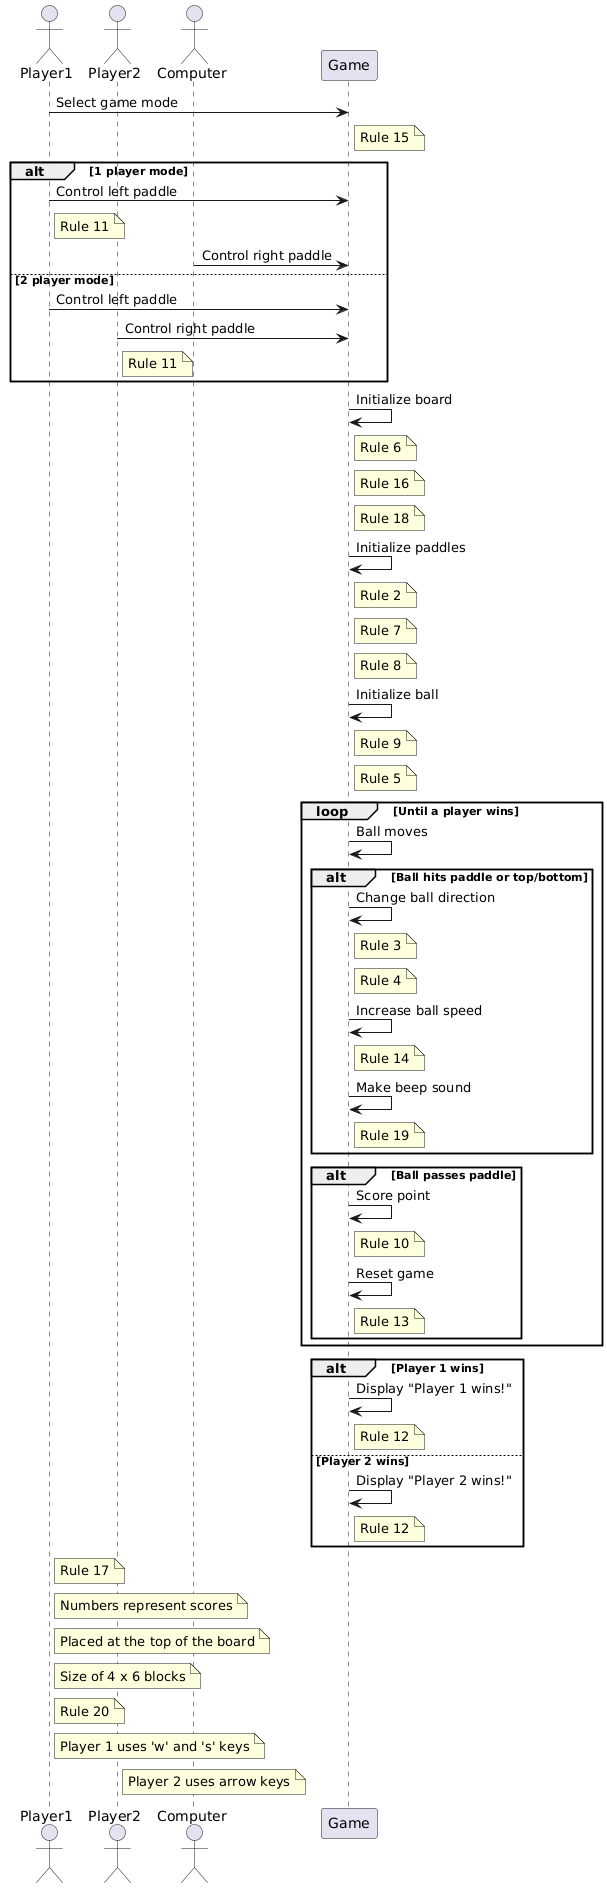

The diagram above was rendered by PlantUML. Its source (embedded in the PNG):
@startuml
actor Player1
actor Player2
actor Computer
participant Game

Player1 -> Game: Select game mode
note right of Game: Rule 15
alt 1 player mode
    Player1 -> Game: Control left paddle
    note right of Player1: Rule 11
    Computer -> Game: Control right paddle
else 2 player mode
    Player1 -> Game: Control left paddle
    Player2 -> Game: Control right paddle
    note right of Player2: Rule 11
end

Game -> Game: Initialize board
note right of Game: Rule 6
note right of Game: Rule 16
note right of Game: Rule 18

Game -> Game: Initialize paddles
note right of Game: Rule 2
note right of Game: Rule 7
note right of Game: Rule 8

Game -> Game: Initialize ball
note right of Game: Rule 9
note right of Game: Rule 5

loop Until a player wins
    Game -> Game: Ball moves
    alt Ball hits paddle or top/bottom
        Game -> Game: Change ball direction
        note right of Game: Rule 3
        note right of Game: Rule 4
        Game -> Game: Increase ball speed
        note right of Game: Rule 14
        Game -> Game: Make beep sound
        note right of Game: Rule 19
    end
    alt Ball passes paddle
        Game -> Game: Score point
        note right of Game: Rule 10
        Game -> Game: Reset game
        note right of Game: Rule 13
    end
end

alt Player 1 wins
    Game -> Game: Display "Player 1 wins!"
    note right of Game: Rule 12
else Player 2 wins
    Game -> Game: Display "Player 2 wins!"
    note right of Game: Rule 12
end

note right of Player1: Rule 17
note right of Player1: Numbers represent scores
note right of Player1: Placed at the top of the board
note right of Player1: Size of 4 x 6 blocks

note right of Player1: Rule 20
note right of Player1: Player 1 uses 'w' and 's' keys
note right of Player2: Player 2 uses arrow keys
@enduml